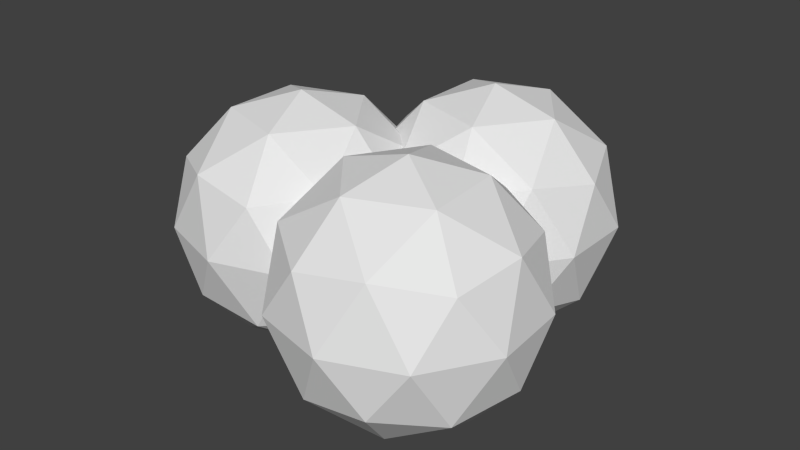 # Source: tritium.blend  (saved by Blender 2.62.0; exported with 4.5.12 LTS)
import bpy
from mathutils import Matrix  # noqa: F401  (used for matrix-valued properties, if any)

bpy.ops.wm.read_factory_settings(use_empty=True)
scene = bpy.context.scene
scene.name = 'Scene'

# ---- collections
col_collection_1 = bpy.data.collections.new('Collection 1'); scene.collection.children.link(col_collection_1)

# ---- materials (node trees are filled in below, after node groups)
mat_deuterium = bpy.data.materials.new('deuterium')
mat_deuterium.alpha_threshold = 0.0
mat_deuterium.use_transparent_shadow = False
mat_deuterium.roughness = 0.5
mat_deuterium.line_color = (0.0, 0.0, 0.0, 1.0)

# ---- material node trees

# ---- world
world_world = bpy.data.worlds.new('World'); scene.world = world_world
world_world.color = (0.05088, 0.05088, 0.05088)
world_world.use_sun_shadow = False
world_world.sun_shadow_jitter_overblur = 0.0
world_world.cycles.sampling_method = 'MANUAL'
world_world.cycles.sample_map_resolution = 256

# ---- meshes
me_icosphere_001 = bpy.data.meshes.new('Icosphere.001')
me_icosphere_001.from_pydata([], [], [])
me_icosphere_001.use_remesh_preserve_volume = False
me_icosphere_001.use_remesh_preserve_attributes = False
me_icosphere_001.use_mirror_vertex_groups = False
me_icosphere_001.update()
me_icosphere = bpy.data.meshes.new('Icosphere')
me_icosphere.from_pydata([(-0.2561, 0.1844, -1.0), (0.4675, -0.3413, -0.4472), (-0.5325, -0.6663, -0.4472), (-1.151, 0.1844, -0.4472), (-0.5325, 1.035, -0.4472), (0.4675, 0.7101, -0.4472), (0.02031, -0.6663, 0.4472), (-0.9797, -0.3413, 0.4472), (-0.9797, 0.7101, 0.4472), (0.02031, 1.035, 0.4472), (0.6383, 0.1844, 0.4472), (-0.2561, 0.1844, 1.0), (-0.4185, -0.3156, -0.8507), (0.1692, -0.1246, -0.8507), (0.006789, -0.6246, -0.5257), (0.1692, 0.4934, -0.8507), (0.5946, 0.1844, -0.5257), (-0.7818, 0.1844, -0.8507), (-0.9443, -0.3156, -0.5257), (-0.4185, 0.6844, -0.8507), (-0.9443, 0.6844, -0.5257), (0.006789, 0.9934, -0.5257), (0.695, 0.4934, 0.0), (0.695, -0.1246, 0.0), (0.3317, -0.6246, 0.0), (-0.2561, -0.8156, 0.0), (-0.8439, -0.6246, 0.0), (-1.207, -0.1246, 0.0), (-1.207, 0.4934, 0.0), (-0.8439, 0.9934, 0.0), (-0.2561, 1.184, 0.0), (0.4321, -0.3156, 0.5257), (-0.5189, -0.6246, 0.5257), (-1.107, 0.1844, 0.5257), (-0.5189, 0.9934, 0.5257), (0.4321, 0.6844, 0.5257), (0.2697, 0.1844, 0.8507), (-0.09362, -0.3156, 0.8507), (-0.6814, -0.1246, 0.8507), (-0.6814, 0.4934, 0.8507), (-0.09362, 0.6844, 0.8507), (0.9126, 1.691, 0.8507), (0.3248, 1.5, 0.8507), (0.3248, 0.8816, 0.8507), (0.9126, 0.6906, 0.8507), (1.276, 1.191, 0.8507), (1.438, 1.691, 0.5257), (0.4873, 2.0, 0.5257), (-0.1005, 1.191, 0.5257), (0.4873, 0.3816, 0.5257), (1.438, 0.6906, 0.5257), (1.338, 2.0, 0.0), (0.7502, 2.191, 0.0), (0.1624, 2.0, 0.0), (-0.2009, 1.5, 0.0), (-0.2009, 0.8816, 0.0), (0.7502, 0.1906, 0.0), (1.338, 0.3816, 0.0), (1.701, 0.8816, 0.0), (1.701, 1.5, 0.0), (1.013, 2.0, -0.5257), (0.06197, 1.691, -0.5257), (0.5877, 1.691, -0.8507), (0.06197, 0.6906, -0.5257), (0.2244, 1.191, -0.8507), (1.601, 1.191, -0.5257), (1.175, 1.5, -0.8507), (1.013, 0.3816, -0.5257), (1.175, 0.8816, -0.8507), (0.5877, 0.6906, -0.8507), (0.7502, 1.191, 1.0), (1.645, 1.191, 0.4472), (1.027, 2.041, 0.4472), (0.02656, 1.716, 0.4472), (0.02656, 0.6649, 0.4472), (1.027, 0.34, 0.4472), (1.474, 1.716, -0.4472), (0.4738, 2.041, -0.4472), (-0.1443, 1.191, -0.4472), (0.4738, 0.34, -0.4472), (1.474, 0.6649, -0.4472), (0.7502, 1.191, -1.0), (1.087, -0.2256, -1.0), (0.4043, -0.8037, -0.4472), (0.3261, 0.2449, -0.4472), (1.299, 0.6433, -0.4472), (1.979, -0.159, -0.4472), (1.426, -1.053, -0.4472), (0.1948, -0.2921, 0.4472), (0.7479, 0.6022, 0.4472), (1.769, 0.3525, 0.4472), (1.847, -0.696, 0.4472), (0.8744, -1.094, 0.4472), (1.087, -0.2256, 1.0), (0.6396, 0.05094, -0.8507), (0.6856, -0.5654, -0.8507), (0.2385, -0.2889, -0.5257), (1.286, -0.7121, -0.8507), (0.8848, -1.052, -0.5257), (1.212, 0.2851, -0.8507), (0.7644, 0.5616, -0.5257), (1.611, -0.1865, -0.8507), (1.736, 0.3242, -0.5257), (1.81, -0.673, -0.5257), (1.161, -1.223, 0.0), (0.5608, -1.076, 0.0), (0.1613, -0.6045, 0.0), (0.1153, 0.01184, 0.0), (1.012, 0.7717, 0.0), (1.613, 0.6249, 0.0), (2.012, 0.1533, 0.0), (2.058, -0.463, 0.0), (1.733, -0.9886, 0.0), (0.4377, -0.7754, 0.5257), (0.3633, 0.2219, 0.5257), (1.289, 0.6008, 0.5257), (1.935, -0.1623, 0.5257), (1.409, -1.013, 0.5257), (0.9619, -0.7363, 0.8507), (0.5625, -0.2647, 0.8507), (0.8876, 0.261, 0.8507), (1.488, 0.1142, 0.8507), (1.534, -0.5021, 0.8507)], [], [(14, 2, 12), (12, 13, 14), (1, 14, 13), (12, 0, 13), (16, 1, 13), (13, 15, 16), (5, 16, 15), (13, 0, 15), (18, 3, 17), (17, 12, 18), (2, 18, 12), (17, 0, 12), (20, 4, 19), (19, 17, 20), (3, 20, 17), (19, 0, 17), (21, 5, 15), (15, 19, 21), (4, 21, 19), (15, 0, 19), (23, 1, 16), (16, 22, 23), (10, 23, 22), (22, 16, 5), (25, 2, 14), (14, 24, 25), (6, 25, 24), (24, 14, 1), (27, 3, 18), (18, 26, 27), (7, 27, 26), (26, 18, 2), (29, 4, 20), (20, 28, 29), (8, 29, 28), (28, 20, 3), (30, 21, 4), (31, 6, 24), (24, 23, 31), (10, 31, 23), (23, 24, 1), (32, 7, 26), (26, 25, 32), (6, 32, 25), (25, 26, 2), (33, 8, 28), (28, 27, 33), (7, 33, 27), (27, 28, 3), (34, 9, 30), (30, 29, 34), (8, 34, 29), (29, 30, 4), (35, 10, 22), (37, 6, 31), (31, 36, 37), (11, 37, 36), (36, 31, 10), (38, 7, 32), (32, 37, 38), (11, 38, 37), (37, 32, 6), (39, 8, 33), (33, 38, 39), (11, 39, 38), (38, 33, 7), (40, 9, 34), (34, 39, 40), (11, 40, 39), (39, 34, 8), (36, 10, 35), (35, 40, 36), (11, 36, 40), (40, 35, 9), (41, 46, 72), (70, 45, 41), (46, 41, 45), (45, 71, 46), (42, 47, 73), (70, 41, 42), (47, 42, 41), (41, 72, 47), (43, 48, 74), (70, 42, 43), (48, 43, 42), (42, 73, 48), (44, 49, 75), (70, 43, 44), (49, 44, 43), (43, 74, 49), (45, 50, 71), (70, 44, 45), (50, 45, 44), (44, 75, 50), (51, 59, 76), (72, 46, 51), (59, 51, 46), (46, 71, 59), (53, 52, 77), (73, 47, 53), (52, 53, 47), (47, 72, 52), (55, 54, 78), (74, 48, 55), (54, 55, 48), (48, 73, 54), (75, 49, 56), (58, 57, 80), (71, 50, 58), (57, 58, 50), (50, 75, 57), (52, 60, 77), (72, 51, 52), (60, 52, 51), (51, 76, 60), (54, 61, 78), (73, 53, 54), (61, 54, 53), (53, 77, 61), (55, 78, 63), (57, 67, 80), (75, 56, 57), (67, 57, 56), (56, 79, 67), (59, 65, 76), (71, 58, 59), (65, 59, 58), (58, 80, 65), (66, 81, 62), (77, 60, 62), (66, 62, 60), (60, 76, 66), (62, 81, 64), (78, 61, 64), (62, 64, 61), (61, 77, 62), (64, 81, 69), (79, 63, 69), (64, 69, 63), (63, 78, 64), (68, 81, 66), (76, 65, 66), (68, 66, 65), (65, 80, 68), (69, 81, 68), (80, 67, 68), (69, 68, 67), (67, 79, 69), (96, 84, 94), (94, 95, 96), (83, 96, 95), (94, 82, 95), (98, 83, 95), (95, 97, 98), (87, 98, 97), (95, 82, 97), (100, 85, 99), (99, 94, 100), (84, 100, 94), (99, 82, 94), (102, 86, 101), (101, 99, 102), (85, 102, 99), (101, 82, 99), (103, 87, 97), (97, 101, 103), (86, 103, 101), (97, 82, 101), (105, 83, 98), (98, 104, 105), (92, 105, 104), (104, 98, 87), (107, 84, 96), (96, 106, 107), (88, 107, 106), (106, 96, 83), (108, 85, 100), (110, 86, 102), (102, 109, 110), (90, 110, 109), (109, 102, 85), (112, 87, 103), (103, 111, 112), (91, 112, 111), (111, 103, 86), (113, 88, 106), (106, 105, 113), (92, 113, 105), (105, 106, 83), (88, 114, 107), (115, 90, 109), (109, 108, 115), (89, 115, 108), (108, 109, 85), (116, 91, 111), (111, 110, 116), (90, 116, 110), (110, 111, 86), (117, 92, 104), (104, 112, 117), (91, 117, 112), (112, 104, 87), (119, 88, 113), (113, 118, 119), (93, 119, 118), (118, 113, 92), (120, 89, 114), (114, 119, 120), (93, 120, 119), (119, 114, 88), (121, 90, 115), (115, 120, 121), (93, 121, 120), (120, 115, 89), (122, 91, 116), (116, 121, 122), (93, 122, 121), (121, 116, 90), (118, 92, 117), (117, 122, 118), (93, 118, 122), (122, 117, 91)])
_uv = me_icosphere.uv_layers.new(name='UVMap')
_uv.uv.foreach_set('vector', [0.07737, 0.1006, 0.02605, 0.0813, 0.08708, 0.03452, 0.08708, 0.03452, 0.1562, 0.06637, 0.07737, 0.1006, 0.1436, 0.1355, 0.07737, 0.1006, 0.1562, 0.06637, 0.5318, 0.2392, 0.5957, 0.1973, 0.6094, 0.2596, 0.2142, 0.1312, 0.1436, 0.1355, 0.1562, 0.06637, 0.1562, 0.06637, 0.2239, 0.06504, 0.2142, 0.1312, 0.9211, 0.39, 0.8983, 0.4559, 0.854, 0.3811, 0.6094, 0.2596, 0.5957, 0.1973, 0.6582, 0.1876, 0.4604, 0.191, 0.4742, 0.1153, 0.5326, 0.1545, 0.5326, 0.1545, 0.5318, 0.2392, 0.4604, 0.191, 0.4728, 0.2593, 0.4604, 0.191, 0.5318, 0.2392, 0.5326, 0.1545, 0.5957, 0.1973, 0.5318, 0.2392, 0.5393, 0.07443, 0.6071, 0.06108, 0.6107, 0.1226, 0.6107, 0.1226, 0.5326, 0.1545, 0.5393, 0.07443, 0.4742, 0.1153, 0.5393, 0.07443, 0.5326, 0.1545, 0.6107, 0.1226, 0.5957, 0.1973, 0.5326, 0.1545, 0.909, 0.3163, 0.9211, 0.39, 0.854, 0.3811, 0.854, 0.3811, 0.8477, 0.3054, 0.909, 0.3163, 0.9102, 0.2612, 0.909, 0.3163, 0.8477, 0.3054, 0.6582, 0.1876, 0.5957, 0.1973, 0.6107, 0.1226, 0.1713, 0.2055, 0.1436, 0.1355, 0.2142, 0.1312, 0.2142, 0.1312, 0.239, 0.2041, 0.1713, 0.2055, 0.8506, 0.5752, 0.8549, 0.4988, 0.9019, 0.5453, 0.9806, 0.4372, 0.8983, 0.4559, 0.9211, 0.39, 0.01761, 0.1547, 0.02605, 0.0813, 0.07737, 0.1006, 0.07737, 0.1006, 0.0867, 0.1866, 0.01761, 0.1547, 0.04192, 0.2275, 0.01761, 0.1547, 0.0867, 0.1866, 0.0867, 0.1866, 0.07737, 0.1006, 0.1436, 0.1355, 0.3015, 0.4186, 0.2453, 0.4377, 0.239, 0.3643, 0.239, 0.3643, 0.3118, 0.3326, 0.3015, 0.4186, 0.3692, 0.3838, 0.3015, 0.4186, 0.3118, 0.3326, 0.3118, 0.3326, 0.239, 0.3643, 0.2629, 0.2915, 0.1469, 0.8482, 0.2151, 0.8364, 0.184, 0.9029, 0.184, 0.9029, 0.09884, 0.9088, 0.1469, 0.8482, 0.07018, 0.8463, 0.1469, 0.8482, 0.09884, 0.9088, 0.4713, 0.06141, 0.5393, 0.07443, 0.4742, 0.1153, 0.9809, 0.2752, 0.909, 0.3163, 0.9102, 0.2612, 0.1115, 0.2596, 0.04192, 0.2275, 0.0867, 0.1866, 0.0867, 0.1866, 0.1713, 0.2055, 0.1115, 0.2596, 0.1858, 0.2596, 0.1115, 0.2596, 0.1713, 0.2055, 0.1713, 0.2055, 0.0867, 0.1866, 0.1436, 0.1355, 0.3953, 0.3139, 0.3692, 0.3838, 0.3118, 0.3326, 0.3118, 0.3326, 0.3328, 0.2596, 0.3953, 0.3139, 0.4049, 0.2596, 0.3953, 0.3139, 0.3328, 0.2596, 0.3328, 0.2596, 0.3118, 0.3326, 0.2629, 0.2915, 0.02109, 0.874, 0.07018, 0.8463, 0.09884, 0.9088, 0.3058, 0.4846, 0.3015, 0.4186, 0.3786, 0.4529, 0.3692, 0.3838, 0.3786, 0.4529, 0.3015, 0.4186, 0.3015, 0.4186, 0.3058, 0.4846, 0.2453, 0.4377, 0.09886, 0.776, 0.1333, 0.7136, 0.184, 0.7701, 0.184, 0.7701, 0.1469, 0.8482, 0.09886, 0.776, 0.07018, 0.8463, 0.09886, 0.776, 0.1469, 0.8482, 0.1469, 0.8482, 0.184, 0.7701, 0.2151, 0.8364, 0.902, 0.6281, 0.8506, 0.5752, 0.9019, 0.5453, 0.6904, 0.56, 0.6829, 0.4988, 0.7519, 0.4997, 0.7519, 0.4997, 0.7729, 0.5773, 0.6904, 0.56, 0.7186, 0.6307, 0.6904, 0.56, 0.7729, 0.5773, 0.7729, 0.5773, 0.7519, 0.4997, 0.8233, 0.5282, 0.4366, 0.3882, 0.3692, 0.3838, 0.3953, 0.3139, 0.3953, 0.3139, 0.4576, 0.3152, 0.4366, 0.3882, 0.7186, 0.6307, 0.6554, 0.6324, 0.6904, 0.56, 0.4576, 0.3152, 0.3953, 0.3139, 0.4049, 0.2596, 0.0211, 0.792, 0.07018, 0.8463, 0.02109, 0.874, 0.3786, 0.4529, 0.4366, 0.3882, 0.4409, 0.4542, 0.7186, 0.6307, 0.7163, 0.6945, 0.6554, 0.6324, 0.4366, 0.3882, 0.3786, 0.4529, 0.3692, 0.3838, 0.05822, 0.7139, 0.1333, 0.7136, 0.09886, 0.776, 0.09886, 0.776, 0.0211, 0.792, 0.05822, 0.7139, 0.7186, 0.6307, 0.789, 0.6604, 0.7163, 0.6945, 0.0211, 0.792, 0.09886, 0.776, 0.07018, 0.8463, 0.7729, 0.5773, 0.8233, 0.5282, 0.8505, 0.6002, 0.8505, 0.6002, 0.789, 0.6604, 0.7729, 0.5773, 0.7186, 0.6307, 0.7729, 0.5773, 0.789, 0.6604, 0.789, 0.6604, 0.8505, 0.6002, 0.8506, 0.6696, 0.7917, 0.2255, 0.8533, 0.1653, 0.8534, 0.2348, 0.7214, 0.1958, 0.7757, 0.1424, 0.7917, 0.2255, 0.8533, 0.1653, 0.7917, 0.2255, 0.7757, 0.1424, 0.7757, 0.1424, 0.8261, 0.09331, 0.8533, 0.1653, 0.2637, 0.792, 0.3414, 0.776, 0.3127, 0.8463, 0.7214, 0.1958, 0.7917, 0.2255, 0.7191, 0.2596, 0.3414, 0.776, 0.2637, 0.792, 0.3008, 0.7139, 0.3008, 0.7139, 0.3759, 0.7136, 0.3414, 0.776, 0.2152, 0.3882, 0.1572, 0.4529, 0.1477, 0.3838, 0.7214, 0.1958, 0.7191, 0.2596, 0.6582, 0.1976, 0.1572, 0.4529, 0.2152, 0.3882, 0.2195, 0.4542, 0.2637, 0.792, 0.3127, 0.8463, 0.2637, 0.874, 0.2362, 0.3152, 0.1739, 0.3139, 0.1835, 0.2596, 0.7214, 0.1958, 0.6582, 0.1976, 0.6932, 0.1251, 0.1739, 0.3139, 0.2362, 0.3152, 0.2152, 0.3882, 0.2152, 0.3882, 0.1477, 0.3838, 0.1739, 0.3139, 0.7757, 0.1424, 0.7547, 0.06484, 0.8261, 0.09331, 0.7214, 0.1958, 0.6932, 0.1251, 0.7757, 0.1424, 0.7547, 0.06484, 0.7757, 0.1424, 0.6932, 0.1251, 0.6932, 0.1251, 0.6857, 0.0639, 0.7547, 0.06484, 0.5877, 0.3761, 0.5381, 0.447, 0.5108, 0.376, 0.6516, 0.3782, 0.6208, 0.4483, 0.5877, 0.3761, 0.5381, 0.447, 0.5877, 0.3761, 0.6208, 0.4483, 0.6208, 0.4483, 0.5672, 0.4988, 0.5381, 0.447, 0.3895, 0.8482, 0.4266, 0.7701, 0.4576, 0.8364, 0.3127, 0.8463, 0.3414, 0.776, 0.3895, 0.8482, 0.4266, 0.7701, 0.3895, 0.8482, 0.3414, 0.776, 0.3414, 0.776, 0.3759, 0.7136, 0.4266, 0.7701, 0.08009, 0.4186, 0.08441, 0.4846, 0.02388, 0.4377, 0.1477, 0.3838, 0.1572, 0.4529, 0.08009, 0.4186, 0.08441, 0.4846, 0.08009, 0.4186, 0.1572, 0.4529, 0.2637, 0.874, 0.3127, 0.8463, 0.3414, 0.9088, 0.1835, 0.2596, 0.1739, 0.3139, 0.1114, 0.2596, 0.3927, 0.2055, 0.3081, 0.1866, 0.365, 0.1355, 0.4072, 0.2596, 0.3329, 0.2596, 0.3927, 0.2055, 0.3081, 0.1866, 0.3927, 0.2055, 0.3329, 0.2596, 0.3329, 0.2596, 0.2633, 0.2275, 0.3081, 0.1866, 0.6207, 0.3077, 0.538, 0.3065, 0.567, 0.2596, 0.6516, 0.3782, 0.5877, 0.3761, 0.6207, 0.3077, 0.538, 0.3065, 0.6207, 0.3077, 0.5877, 0.3761, 0.5877, 0.3761, 0.5108, 0.376, 0.538, 0.3065, 0.4685, 0.4991, 0.5365, 0.5121, 0.4714, 0.553, 0.3127, 0.8463, 0.3895, 0.8482, 0.3414, 0.9088, 0.4266, 0.9029, 0.3414, 0.9088, 0.3895, 0.8482, 0.3895, 0.8482, 0.4576, 0.8364, 0.4266, 0.9029, 0.08009, 0.4186, 0.02388, 0.4377, 0.01761, 0.3643, 0.3081, 0.1866, 0.2988, 0.1006, 0.365, 0.1355, 0.2633, 0.2275, 0.239, 0.1547, 0.3081, 0.1866, 0.2988, 0.1006, 0.3081, 0.1866, 0.239, 0.1547, 0.239, 0.1547, 0.2474, 0.0813, 0.2988, 0.1006, 0.5381, 0.447, 0.4577, 0.4212, 0.5108, 0.376, 0.5672, 0.4988, 0.4908, 0.4933, 0.5381, 0.447, 0.4356, 0.1312, 0.4604, 0.2041, 0.3927, 0.2055, 0.3927, 0.2055, 0.365, 0.1355, 0.4356, 0.1312, 0.6554, 0.6253, 0.5929, 0.635, 0.6079, 0.5603, 0.567, 0.2596, 0.538, 0.3065, 0.4907, 0.2659, 0.4576, 0.3343, 0.4907, 0.2659, 0.538, 0.3065, 0.538, 0.3065, 0.5108, 0.376, 0.4576, 0.3343, 0.6079, 0.5603, 0.5929, 0.635, 0.5298, 0.5922, 0.4714, 0.553, 0.5365, 0.5121, 0.5298, 0.5922, 0.6079, 0.5603, 0.5298, 0.5922, 0.5365, 0.5121, 0.5365, 0.5121, 0.6043, 0.4988, 0.6079, 0.5603, 0.5298, 0.5922, 0.5929, 0.635, 0.529, 0.6769, 0.47, 0.697, 0.4576, 0.6287, 0.529, 0.6769, 0.5298, 0.5922, 0.529, 0.6769, 0.4576, 0.6287, 0.4576, 0.6287, 0.4714, 0.553, 0.5298, 0.5922, 0.6066, 0.6973, 0.5929, 0.635, 0.6554, 0.6253, 0.5108, 0.376, 0.4577, 0.4212, 0.4576, 0.3343, 0.3776, 0.06637, 0.4453, 0.06504, 0.4356, 0.1312, 0.4356, 0.1312, 0.365, 0.1355, 0.3776, 0.06637, 0.529, 0.6769, 0.5929, 0.635, 0.6066, 0.6973, 0.365, 0.1355, 0.2988, 0.1006, 0.3776, 0.06637, 0.3085, 0.03452, 0.3776, 0.06637, 0.2988, 0.1006, 0.2988, 0.1006, 0.2474, 0.0813, 0.3085, 0.03452, 0.6787, 0.3199, 0.7268, 0.2619, 0.7637, 0.32, 0.7637, 0.32, 0.7195, 0.3948, 0.6787, 0.3199, 0.6516, 0.3893, 0.6787, 0.3199, 0.7195, 0.3948, 0.7637, 0.32, 0.7961, 0.3895, 0.7195, 0.3948, 0.6864, 0.4558, 0.6516, 0.3893, 0.7195, 0.3948, 0.7195, 0.3948, 0.7714, 0.4559, 0.6864, 0.4558, 0.5093, 0.7645, 0.4607, 0.7336, 0.5359, 0.6974, 0.7195, 0.3948, 0.7961, 0.3895, 0.7714, 0.4559, 0.4171, 0.4846, 0.3941, 0.5279, 0.3359, 0.4862, 0.8429, 0.3347, 0.7637, 0.32, 0.8022, 0.2597, 0.7268, 0.2619, 0.8022, 0.2597, 0.7637, 0.32, 0.8429, 0.3347, 0.7961, 0.3895, 0.7637, 0.32, 0.3262, 0.5593, 0.2658, 0.6015, 0.2605, 0.5295, 0.2605, 0.5295, 0.3359, 0.4862, 0.3262, 0.5593, 0.3941, 0.5279, 0.3262, 0.5593, 0.3359, 0.4862, 0.8477, 0.4187, 0.7961, 0.3895, 0.8429, 0.3347, 0.5856, 0.7597, 0.5093, 0.7645, 0.5359, 0.6974, 0.5359, 0.6974, 0.6218, 0.6973, 0.5856, 0.7597, 0.6554, 0.7645, 0.5856, 0.7597, 0.6218, 0.6973, 0.7714, 0.4559, 0.7961, 0.3895, 0.8477, 0.4187, 0.1589, 0.5952, 0.1512, 0.5225, 0.2149, 0.5546, 0.2149, 0.5546, 0.2151, 0.6414, 0.1589, 0.5952, 0.1515, 0.6702, 0.1589, 0.5952, 0.2151, 0.6414, 0.4639, 0.8182, 0.4607, 0.7336, 0.5093, 0.7645, 0.6647, 0.2596, 0.7268, 0.2619, 0.6787, 0.3199, 0.09285, 0.4846, 0.08344, 0.552, 0.01761, 0.5282, 0.02319, 0.5966, 0.01761, 0.5282, 0.08344, 0.552, 0.08344, 0.552, 0.09285, 0.4846, 0.1512, 0.5225, 0.8534, 0.188, 0.9095, 0.188, 0.8867, 0.2596, 0.326, 0.6462, 0.2658, 0.6015, 0.3262, 0.5593, 0.3262, 0.5593, 0.4014, 0.6029, 0.326, 0.6462, 0.3938, 0.6756, 0.326, 0.6462, 0.4014, 0.6029, 0.4014, 0.6029, 0.3262, 0.5593, 0.3941, 0.5279, 0.5411, 0.8344, 0.5093, 0.7645, 0.5856, 0.7597, 0.5856, 0.7597, 0.627, 0.8343, 0.5411, 0.8344, 0.5797, 0.8915, 0.5411, 0.8344, 0.627, 0.8343, 0.627, 0.8343, 0.5856, 0.7597, 0.6554, 0.7645, 0.08362, 0.6388, 0.02319, 0.5966, 0.08344, 0.552, 0.08344, 0.552, 0.1589, 0.5952, 0.08362, 0.6388, 0.1515, 0.6702, 0.08362, 0.6388, 0.1589, 0.5952, 0.1589, 0.5952, 0.08344, 0.552, 0.1512, 0.5225, 0.9134, 0.9353, 0.917, 0.8828, 0.9863, 0.9207, 0.4574, 0.6435, 0.3938, 0.6756, 0.4014, 0.6029, 0.9619, 0.6945, 0.9864, 0.7605, 0.9019, 0.743, 0.9294, 0.8098, 0.9019, 0.743, 0.9864, 0.7605, 0.4576, 0.5567, 0.4014, 0.6029, 0.3941, 0.5279, 0.6443, 0.8928, 0.5797, 0.8915, 0.627, 0.8343, 0.2602, 0.67, 0.326, 0.6462, 0.3354, 0.7136, 0.3938, 0.6756, 0.3354, 0.7136, 0.326, 0.6462, 0.326, 0.6462, 0.2602, 0.67, 0.2658, 0.6015, 0.1746, 0.7136, 0.1515, 0.6702, 0.2151, 0.6414, 0.4639, 0.8182, 0.5411, 0.8344, 0.5053, 0.8929, 0.5797, 0.8915, 0.5053, 0.8929, 0.5411, 0.8344, 0.5411, 0.8344, 0.4639, 0.8182, 0.5093, 0.7645, 0.01791, 0.6687, 0.02319, 0.5966, 0.08362, 0.6388, 0.08362, 0.6388, 0.09333, 0.7119, 0.01791, 0.6687, 0.7053, 0.8257, 0.6554, 0.8578, 0.6555, 0.7736, 0.09333, 0.7119, 0.08362, 0.6388, 0.1515, 0.6702, 0.859, 0.8186, 0.9294, 0.8098, 0.917, 0.8828, 0.917, 0.8828, 0.8496, 0.8925, 0.859, 0.8186, 0.7053, 0.8257, 0.7336, 0.8906, 0.6554, 0.8578, 0.8496, 0.8925, 0.917, 0.8828, 0.9134, 0.9353, 0.7821, 0.8268, 0.8496, 0.8176, 0.8184, 0.8859, 0.8184, 0.8859, 0.7336, 0.8906, 0.7821, 0.8268, 0.7053, 0.8257, 0.7821, 0.8268, 0.7336, 0.8906, 0.859, 0.8186, 0.9019, 0.743, 0.9294, 0.8098, 0.7338, 0.7545, 0.7674, 0.6945, 0.8186, 0.7497, 0.8186, 0.7497, 0.7821, 0.8268, 0.7338, 0.7545, 0.7053, 0.8257, 0.7338, 0.7545, 0.7821, 0.8268, 0.7821, 0.8268, 0.8186, 0.7497, 0.8496, 0.8176, 0.09333, 0.7119, 0.1515, 0.6702, 0.1746, 0.7136, 0.6921, 0.6965, 0.7338, 0.7545, 0.6555, 0.7736, 0.7053, 0.8257, 0.6555, 0.7736, 0.7338, 0.7545, 0.7338, 0.7545, 0.6921, 0.6965, 0.7674, 0.6945])
me_icosphere.materials.append(mat_deuterium)
me_icosphere.use_remesh_preserve_volume = False
me_icosphere.use_remesh_preserve_attributes = False
me_icosphere.use_mirror_vertex_groups = False
me_icosphere.update()

# ---- objects
ob_icosphere_001 = bpy.data.objects.new('Icosphere.001', me_icosphere_001)
ob_icosphere = bpy.data.objects.new('Icosphere', me_icosphere)

# ---- transforms, parenting, visibility, modifiers, constraints
ob_icosphere_001.location = (-0.4472, -0.3749, 0.0)
ob_icosphere_001.lineart.crease_threshold = 0.0
ob_icosphere.location = (-0.4472, -0.3749, 0.0)
ob_icosphere.lineart.crease_threshold = 0.0

# ---- collection membership
col_collection_1.objects.link(ob_icosphere_001)
col_collection_1.objects.link(ob_icosphere)

# ---- scene / render settings (as saved in the file)
scene.frame_start = 1; scene.frame_end = 250; scene.frame_set(1)
scene.render.engine = 'BLENDER_EEVEE_NEXT'
scene.render.image_settings.color_mode = 'RGB'
scene.render.image_settings.compression = 90
scene.render.resolution_percentage = 50
scene.render.dither_intensity = 0.0
scene.render.bake_margin = 2
scene.render.bake_bias = 0.0
scene.cycles.use_denoising = False
scene.cycles.samples = 10
scene.cycles.sampling_pattern = 'TABULATED_SOBOL'
scene.cycles.light_sampling_threshold = 0.0
scene.cycles.use_adaptive_sampling = False
scene.cycles.use_light_tree = False
scene.cycles.blur_glossy = 0.0
scene.cycles.volume_bounces = 1
scene.cycles.pixel_filter_type = 'GAUSSIAN'
scene.cycles.sample_clamp_indirect = 0.0
scene.view_settings.view_transform = 'Standard'
bpy.context.view_layer.update()

# ---- added for rendering (the .blend has no active camera and no usable light): camera, sun
cam_auto = bpy.data.cameras.new('AutoCamera')
cam_auto.lens = 50.0
cam_auto.sensor_width = 36.0
cam_auto.clip_end = 1000.0
ob_auto_camera = bpy.data.objects.new('AutoCamera', cam_auto)
scene.collection.objects.link(ob_auto_camera)
ob_auto_camera.location = (4.7244, -5.58629, 3.79689)
ob_auto_camera.rotation_euler = (1.09748, -7.21219e-08, 0.694738)
scene.camera = ob_auto_camera
light_auto_sun = bpy.data.lights.new('AutoSun', 'SUN')
light_auto_sun.energy = 3.0
light_auto_sun.angle = 0.0523599
ob_auto_sun = bpy.data.objects.new('AutoSun', light_auto_sun)
scene.collection.objects.link(ob_auto_sun)
ob_auto_sun.rotation_euler = (0.872665, 0.174533, 0.523599)
bpy.context.view_layer.update()
